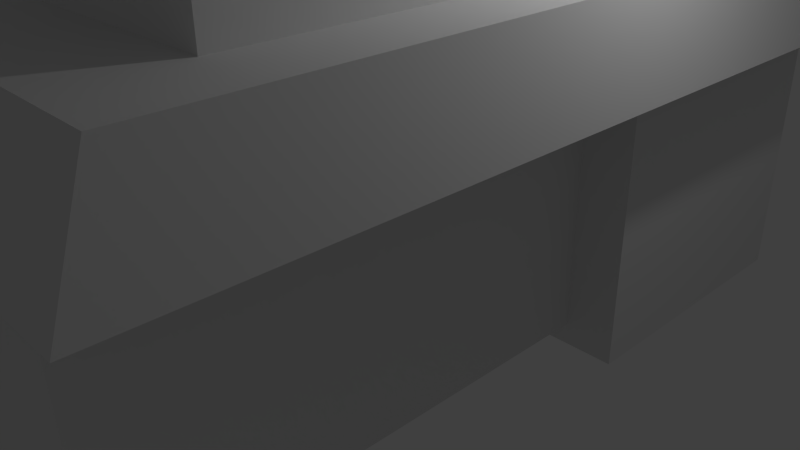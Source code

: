 # Source: combohouse.blend  (saved by Blender 2.75.0; exported with 4.5.12 LTS)
import bpy
from mathutils import Matrix  # noqa: F401  (used for matrix-valued properties, if any)

bpy.ops.wm.read_factory_settings(use_empty=True)
scene = bpy.context.scene
scene.name = 'Scene'

# ---- collections
col_collection_1 = bpy.data.collections.new('Collection 1'); scene.collection.children.link(col_collection_1)

# ---- materials (node trees are filled in below, after node groups)
mat_material = bpy.data.materials.new('Material')
mat_material.alpha_threshold = 0.0
mat_material.use_transparent_shadow = False
mat_material.roughness = 0.5
mat_material.line_color = (0.0, 0.0, 0.0, 1.0)

# ---- material node trees

# ---- world
world_world = bpy.data.worlds.new('World'); scene.world = world_world
world_world.color = (0.05088, 0.05088, 0.05088)
world_world.use_sun_shadow = False
world_world.sun_shadow_jitter_overblur = 0.0
world_world.cycles.sampling_method = 'MANUAL'
world_world.cycles.sample_map_resolution = 256

# ---- cameras
cam_camera = bpy.data.cameras.new('Camera')
cam_camera.clip_end = 100.0
cam_camera.lens = 35.0
cam_camera.sensor_width = 32.0
cam_camera.sensor_height = 18.0
cam_camera.ortho_scale = 7.314
cam_camera.dof.focus_distance = 0.0
cam_camera.dof.aperture_fstop = 128.0

# ---- lights
light_lamp = bpy.data.lights.new('Lamp', 'POINT')
light_lamp.transmission_factor = 0.0
light_lamp.cutoff_distance = 30.0
light_lamp.energy = 100.0
light_lamp.shadow_buffer_clip_start = 1.001
light_lamp.shadow_soft_size = 0.1
light_lamp.shadow_maximum_resolution = 0.006
light_lamp.use_absolute_resolution = True
light_lamp.cycles.use_multiple_importance_sampling = False

# ---- meshes
me_cube_004 = bpy.data.meshes.new('Cube.004')
me_cube_004.from_pydata([(4.225, 3.127, -2.703), (4.216, 3.115, -3.338), (5.005, -3.273, -2.609), (4.805, -3.54, -3.425), (0.3089, 3.094, -2.711), (0.3089, 3.094, -3.338), (0.2484, -2.663, -2.673), (0.2609, -3.077, -3.428), (0.1927, 0.2059, -1.746), (0.2023, 0.1764, -2.35), (4.861, 0.2871, -1.645), (4.92, 0.2917, -2.203)], [], [(10, 0, 4, 8), (9, 5, 1, 11), (2, 6, 7, 3), (10, 2, 3, 11), (4, 0, 1, 5), (8, 4, 5, 9), (2, 10, 8, 6), (7, 9, 11, 3), (0, 10, 11, 1), (6, 8, 9, 7)])
me_cube_004.use_remesh_preserve_volume = False
me_cube_004.use_remesh_preserve_attributes = False
me_cube_004.use_mirror_vertex_groups = False
me_cube_004.update()
me_cube_003 = bpy.data.meshes.new('Cube.003')
me_cube_003.from_pydata([(-5.267, -3.658, -1.049), (-4.92, -3.118, 0.03219), (-5.267, 6.265, -1.049), (-4.92, 5.724, 0.03219), (1.093, -3.658, -1.049), (0.7462, -3.118, 0.03219), (1.093, 6.265, -1.049), (0.7462, 5.724, 0.03219)], [], [(1, 3, 2, 0), (3, 7, 6, 2), (7, 5, 4, 6), (5, 1, 0, 4), (0, 2, 6, 4), (5, 7, 3, 1)])
me_cube_003.use_remesh_preserve_volume = False
me_cube_003.use_remesh_preserve_attributes = False
me_cube_003.use_mirror_vertex_groups = False
me_cube_003.update()
me_cube_002 = bpy.data.meshes.new('Cube.002')
me_cube_002.from_pydata([(-1.0, -1.0, -1.0), (-1.0, -1.0, 1.0), (-1.0, 1.0, -1.0), (-1.0, 1.0, 1.0), (1.0, -1.0, -1.0), (1.0, -1.0, 1.0), (1.0, 1.0, -1.0), (1.0, 1.0, 1.0), (-1.0, 0.008658, 1.745), (-1.0, 0.008658, -1.0), (1.0, 0.008658, 1.745), (1.0, 0.008658, -1.0)], [], [(8, 3, 2, 9), (3, 7, 6, 2), (10, 5, 4, 11), (5, 1, 0, 4), (9, 2, 6, 11), (10, 7, 3, 8), (5, 10, 8, 1), (0, 9, 11, 4), (7, 10, 11, 6), (1, 8, 9, 0)])
me_cube_002.use_remesh_preserve_volume = False
me_cube_002.use_remesh_preserve_attributes = False
me_cube_002.use_mirror_vertex_groups = False
me_cube_002.update()
me_cube_001 = bpy.data.meshes.new('Cube.001')
me_cube_001.from_pydata([(-1.0, -1.0, -1.0), (-1.0, -1.0, 1.0), (-1.0, 1.0, -1.0), (-1.0, 1.0, 1.0), (1.0, -1.0, -1.0), (1.0, -1.0, 1.0), (1.0, 1.0, -1.0), (1.0, 1.0, 1.0)], [], [(1, 3, 2, 0), (3, 7, 6, 2), (7, 5, 4, 6), (5, 1, 0, 4), (0, 2, 6, 4), (5, 7, 3, 1)])
me_cube_001.use_remesh_preserve_volume = False
me_cube_001.use_remesh_preserve_attributes = False
me_cube_001.use_mirror_vertex_groups = False
me_cube_001.update()
me_cube = bpy.data.meshes.new('Cube')
me_cube.from_pydata([(1.0, 1.0, -1.0), (1.0, -1.0, -1.0), (-1.0, -1.0, -1.0), (-1.0, 1.0, -1.0), (1.0, 1.0, 1.0), (1.0, -1.0, 1.0), (-1.0, -1.0, 1.0), (-1.0, 1.0, 1.0)], [], [(0, 1, 2, 3), (4, 7, 6, 5), (0, 4, 5, 1), (1, 5, 6, 2), (2, 6, 7, 3), (4, 0, 3, 7)])
me_cube.materials.append(mat_material)
me_cube.use_remesh_preserve_volume = False
me_cube.use_remesh_preserve_attributes = False
me_cube.use_mirror_vertex_groups = False
me_cube.update()

# ---- objects
ob_cube_004 = bpy.data.objects.new('Cube.004', me_cube_004)
ob_cube_003 = bpy.data.objects.new('Cube.003', me_cube_003)
ob_cube_002 = bpy.data.objects.new('Cube.002', me_cube_002)
ob_cube_001 = bpy.data.objects.new('Cube.001', me_cube_001)
ob_cube = bpy.data.objects.new('Cube', me_cube)
ob_lamp = bpy.data.objects.new('Lamp', light_lamp)
ob_camera = bpy.data.objects.new('Camera', cam_camera)

# ---- transforms, parenting, visibility, modifiers, constraints
ob_cube_004.location = (-1.847, -0.5802, 8.46)
ob_cube_004.lineart.crease_threshold = 0.0
ob_cube_003.location = (2.279, -1.589, 3.669)
ob_cube_003.lineart.crease_threshold = 0.0
ob_cube_002.location = (0.3426, -0.7764, 3.948)
ob_cube_002.scale = (1.837, 2.684, 1.487)
ob_cube_002.lineart.crease_threshold = 0.0
ob_cube_001.location = (1.282, 2.635, 1.21)
ob_cube_001.scale = (1.784, 1.784, 1.784)
ob_cube_001.lineart.crease_threshold = 0.0
ob_cube.location = (0.0, -1.994, 1.36)
ob_cube.scale = (2.452, 3.016, 1.671)
ob_cube.lock_rotations_4d = False
ob_cube.empty_display_type = 'ARROWS'
ob_cube.lineart.crease_threshold = 0.0
ob_lamp.location = (4.076, 1.005, 5.904)
ob_lamp.rotation_euler = (0.6503, 0.05522, 1.866)
ob_lamp.lock_rotations_4d = False
ob_lamp.empty_display_type = 'ARROWS'
ob_lamp.color = (0.0, 0.0, 0.0, 0.0)
ob_lamp.lineart.crease_threshold = 0.0
ob_camera.location = (7.481, -6.508, 5.344)
ob_camera.rotation_euler = (1.109, 0.01082, 0.8149)
ob_camera.lock_rotations_4d = False
ob_camera.empty_display_type = 'ARROWS'
ob_camera.color = (0.0, 0.0, 0.0, 0.0)
ob_camera.display_type = 'WIRE'
ob_camera.lineart.crease_threshold = 0.0

# ---- collection membership
col_collection_1.objects.link(ob_cube_004)
col_collection_1.objects.link(ob_cube_003)
col_collection_1.objects.link(ob_cube_002)
col_collection_1.objects.link(ob_cube_001)
col_collection_1.objects.link(ob_cube)
col_collection_1.objects.link(ob_lamp)
col_collection_1.objects.link(ob_camera)

# ---- scene / render settings (as saved in the file)
scene.camera = ob_camera
scene.frame_start = 1; scene.frame_end = 250; scene.frame_set(1)
scene.render.engine = 'BLENDER_EEVEE_NEXT'
scene.render.resolution_percentage = 50
scene.render.dither_intensity = 0.0
scene.cycles.use_denoising = False
scene.cycles.samples = 10
scene.cycles.sampling_pattern = 'TABULATED_SOBOL'
scene.cycles.light_sampling_threshold = 0.0
scene.cycles.use_adaptive_sampling = False
scene.cycles.use_light_tree = False
scene.cycles.blur_glossy = 0.0
scene.cycles.pixel_filter_type = 'GAUSSIAN'
scene.cycles.sample_clamp_indirect = 0.0
scene.view_settings.view_transform = 'Standard'
bpy.context.view_layer.update()
